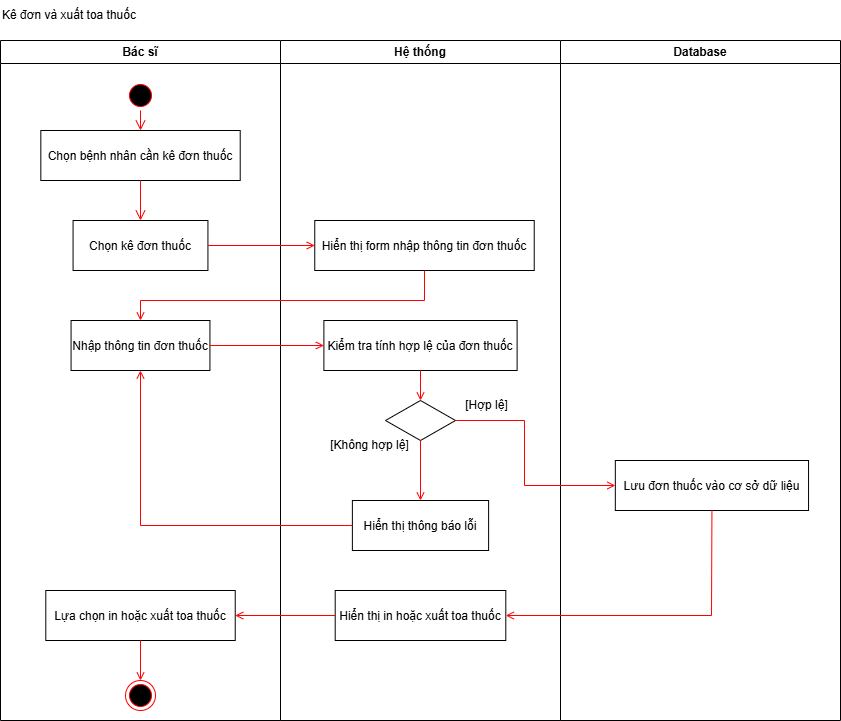

The diagram above was exported from draw.io. Its source (the exported page's mxGraphModel, read from the mxfile embedded in the PNG):
<mxGraphModel dx="2056" dy="-21274" grid="0" gridSize="10" guides="1" tooltips="1" connect="1" arrows="1" fold="1" page="0" pageScale="1" pageWidth="850" pageHeight="1100" background="#FFFFFF" math="0" shadow="0">
  <root>
    <mxCell id="0" />
    <mxCell id="1" parent="0" />
    <mxCell id="C2zrldypAYtE8g4xwt1p-785" value="Bác sĩ" style="swimlane;whiteSpace=wrap;startSize=23;" vertex="1" parent="1">
      <mxGeometry x="166" y="22760" width="280" height="680" as="geometry" />
    </mxCell>
    <mxCell id="C2zrldypAYtE8g4xwt1p-786" value="" style="ellipse;shape=startState;fillColor=#000000;strokeColor=#ff0000;" vertex="1" parent="C2zrldypAYtE8g4xwt1p-785">
      <mxGeometry x="125" y="40" width="30" height="30" as="geometry" />
    </mxCell>
    <mxCell id="C2zrldypAYtE8g4xwt1p-787" value="" style="edgeStyle=elbowEdgeStyle;elbow=horizontal;verticalAlign=bottom;endArrow=open;endSize=8;strokeColor=#FF0000;endFill=1;rounded=0;entryX=0.5;entryY=0;entryDx=0;entryDy=0;" edge="1" parent="C2zrldypAYtE8g4xwt1p-785" source="C2zrldypAYtE8g4xwt1p-786">
      <mxGeometry x="100" y="40" as="geometry">
        <mxPoint x="140.0050000000001" y="90" as="targetPoint" />
      </mxGeometry>
    </mxCell>
    <mxCell id="C2zrldypAYtE8g4xwt1p-788" value="Chọn bệnh nhân cần kê đơn thuốc" style="" vertex="1" parent="C2zrldypAYtE8g4xwt1p-785">
      <mxGeometry x="40.32" y="90" width="199.39" height="50" as="geometry" />
    </mxCell>
    <mxCell id="C2zrldypAYtE8g4xwt1p-789" value="Chọn kê đơn thuốc" style="" vertex="1" parent="C2zrldypAYtE8g4xwt1p-785">
      <mxGeometry x="72.57" y="180" width="134.86" height="50" as="geometry" />
    </mxCell>
    <mxCell id="C2zrldypAYtE8g4xwt1p-790" value="" style="edgeStyle=elbowEdgeStyle;elbow=horizontal;verticalAlign=bottom;endArrow=open;endSize=8;strokeColor=#FF0000;endFill=1;rounded=0;entryX=0.5;entryY=0;entryDx=0;entryDy=0;exitX=0.5;exitY=1;exitDx=0;exitDy=0;" edge="1" parent="C2zrldypAYtE8g4xwt1p-785" source="C2zrldypAYtE8g4xwt1p-788" target="C2zrldypAYtE8g4xwt1p-789">
      <mxGeometry x="-69" y="-15120" as="geometry">
        <mxPoint x="150.0050000000001" y="100" as="targetPoint" />
        <mxPoint x="150" y="80" as="sourcePoint" />
      </mxGeometry>
    </mxCell>
    <mxCell id="C2zrldypAYtE8g4xwt1p-791" value="Nhập thông tin đơn thuốc" style="" vertex="1" parent="C2zrldypAYtE8g4xwt1p-785">
      <mxGeometry x="70.57" y="280" width="138.86" height="50" as="geometry" />
    </mxCell>
    <mxCell id="C2zrldypAYtE8g4xwt1p-792" value="Lựa chọn in hoặc xuất toa thuốc" style="" vertex="1" parent="C2zrldypAYtE8g4xwt1p-785">
      <mxGeometry x="45.3" y="550" width="189.43" height="50" as="geometry" />
    </mxCell>
    <mxCell id="C2zrldypAYtE8g4xwt1p-793" value="" style="ellipse;shape=endState;fillColor=#000000;strokeColor=#ff0000" vertex="1" parent="C2zrldypAYtE8g4xwt1p-785">
      <mxGeometry x="124.99999999999999" y="640" width="30" height="30" as="geometry" />
    </mxCell>
    <mxCell id="C2zrldypAYtE8g4xwt1p-794" value="" style="endArrow=open;strokeColor=#FF0000;endFill=1;rounded=0;exitX=0.5;exitY=1;exitDx=0;exitDy=0;entryX=0.5;entryY=0;entryDx=0;entryDy=0;" edge="1" parent="C2zrldypAYtE8g4xwt1p-785" source="C2zrldypAYtE8g4xwt1p-792" target="C2zrldypAYtE8g4xwt1p-793">
      <mxGeometry relative="1" as="geometry">
        <mxPoint x="440" y="420" as="sourcePoint" />
        <mxPoint x="440" y="480" as="targetPoint" />
      </mxGeometry>
    </mxCell>
    <mxCell id="C2zrldypAYtE8g4xwt1p-795" value="Hệ thống" style="swimlane;whiteSpace=wrap" vertex="1" parent="1">
      <mxGeometry x="446" y="22760" width="280" height="680" as="geometry" />
    </mxCell>
    <mxCell id="C2zrldypAYtE8g4xwt1p-796" value="Hiển thị form nhập thông tin đơn thuốc" style="" vertex="1" parent="C2zrldypAYtE8g4xwt1p-795">
      <mxGeometry x="34.260000000000005" y="180" width="219.47" height="50" as="geometry" />
    </mxCell>
    <mxCell id="C2zrldypAYtE8g4xwt1p-797" value="Kiểm tra tính hợp lệ của đơn thuốc" style="" vertex="1" parent="C2zrldypAYtE8g4xwt1p-795">
      <mxGeometry x="43.39" y="280" width="193.22" height="50" as="geometry" />
    </mxCell>
    <mxCell id="C2zrldypAYtE8g4xwt1p-798" value="" style="rhombus;whiteSpace=wrap;html=1;" vertex="1" parent="C2zrldypAYtE8g4xwt1p-795">
      <mxGeometry x="104.99999999999999" y="360" width="70" height="40" as="geometry" />
    </mxCell>
    <mxCell id="C2zrldypAYtE8g4xwt1p-799" value="[Không hợp lệ]" style="text;html=1;align=center;verticalAlign=middle;whiteSpace=wrap;rounded=0;" vertex="1" parent="C2zrldypAYtE8g4xwt1p-795">
      <mxGeometry x="39.999999999999986" y="390" width="99" height="30" as="geometry" />
    </mxCell>
    <mxCell id="C2zrldypAYtE8g4xwt1p-800" value="[Hợp lệ]" style="text;html=1;align=center;verticalAlign=middle;whiteSpace=wrap;rounded=0;" vertex="1" parent="C2zrldypAYtE8g4xwt1p-795">
      <mxGeometry x="154" y="350" width="104.99" height="30" as="geometry" />
    </mxCell>
    <mxCell id="C2zrldypAYtE8g4xwt1p-801" value="" style="endArrow=open;strokeColor=#FF0000;endFill=1;rounded=0;exitX=0.5;exitY=1;exitDx=0;exitDy=0;entryX=0.5;entryY=0;entryDx=0;entryDy=0;" edge="1" parent="C2zrldypAYtE8g4xwt1p-795" source="C2zrldypAYtE8g4xwt1p-797" target="C2zrldypAYtE8g4xwt1p-798">
      <mxGeometry relative="1" as="geometry">
        <mxPoint x="-61" y="315" as="sourcePoint" />
        <mxPoint x="53" y="315" as="targetPoint" />
      </mxGeometry>
    </mxCell>
    <mxCell id="C2zrldypAYtE8g4xwt1p-802" value="Hiển thị thông báo lỗi" style="" vertex="1" parent="C2zrldypAYtE8g4xwt1p-795">
      <mxGeometry x="71.88" y="460" width="136.23" height="50" as="geometry" />
    </mxCell>
    <mxCell id="C2zrldypAYtE8g4xwt1p-803" value="Hiển thị in hoặc xuất toa thuốc" style="" vertex="1" parent="C2zrldypAYtE8g4xwt1p-795">
      <mxGeometry x="54.7" y="550" width="170.6" height="50" as="geometry" />
    </mxCell>
    <mxCell id="C2zrldypAYtE8g4xwt1p-804" value="" style="endArrow=open;strokeColor=#FF0000;endFill=1;rounded=0;exitX=0.5;exitY=1;exitDx=0;exitDy=0;" edge="1" parent="C2zrldypAYtE8g4xwt1p-795" source="C2zrldypAYtE8g4xwt1p-798" target="C2zrldypAYtE8g4xwt1p-802">
      <mxGeometry relative="1" as="geometry">
        <mxPoint x="-63" y="215" as="sourcePoint" />
        <mxPoint x="44" y="215" as="targetPoint" />
      </mxGeometry>
    </mxCell>
    <mxCell id="C2zrldypAYtE8g4xwt1p-805" value="Database" style="swimlane;whiteSpace=wrap" vertex="1" parent="1">
      <mxGeometry x="726" y="22760" width="280" height="680" as="geometry" />
    </mxCell>
    <mxCell id="C2zrldypAYtE8g4xwt1p-806" value="Lưu đơn thuốc vào cơ sở dữ liệu" style="" vertex="1" parent="C2zrldypAYtE8g4xwt1p-805">
      <mxGeometry x="54.82999999999997" y="420" width="193.22" height="50" as="geometry" />
    </mxCell>
    <mxCell id="C2zrldypAYtE8g4xwt1p-807" value="Kê đơn và xuất toa thuốc" style="text;html=1;align=left;verticalAlign=middle;whiteSpace=wrap;rounded=0;" vertex="1" parent="1">
      <mxGeometry x="165.5" y="22720" width="144.5" height="30" as="geometry" />
    </mxCell>
    <mxCell id="C2zrldypAYtE8g4xwt1p-808" value="" style="endArrow=open;strokeColor=#FF0000;endFill=1;rounded=0;exitX=1;exitY=0.5;exitDx=0;exitDy=0;entryX=0;entryY=0.5;entryDx=0;entryDy=0;" edge="1" parent="1" source="C2zrldypAYtE8g4xwt1p-789" target="C2zrldypAYtE8g4xwt1p-796">
      <mxGeometry relative="1" as="geometry">
        <mxPoint x="400" y="23050" as="sourcePoint" />
        <mxPoint x="521" y="23050" as="targetPoint" />
      </mxGeometry>
    </mxCell>
    <mxCell id="C2zrldypAYtE8g4xwt1p-809" value="" style="endArrow=open;strokeColor=#FF0000;endFill=1;rounded=0;exitX=0.5;exitY=1;exitDx=0;exitDy=0;entryX=0.5;entryY=0;entryDx=0;entryDy=0;" edge="1" parent="1" source="C2zrldypAYtE8g4xwt1p-796" target="C2zrldypAYtE8g4xwt1p-791">
      <mxGeometry relative="1" as="geometry">
        <mxPoint x="383" y="22975" as="sourcePoint" />
        <mxPoint x="490" y="22975" as="targetPoint" />
        <Array as="points">
          <mxPoint x="590" y="23020" />
          <mxPoint x="306" y="23020" />
        </Array>
      </mxGeometry>
    </mxCell>
    <mxCell id="C2zrldypAYtE8g4xwt1p-810" value="" style="endArrow=open;strokeColor=#FF0000;endFill=1;rounded=0;exitX=1;exitY=0.5;exitDx=0;exitDy=0;entryX=0;entryY=0.5;entryDx=0;entryDy=0;" edge="1" parent="1" source="C2zrldypAYtE8g4xwt1p-798" target="C2zrldypAYtE8g4xwt1p-806">
      <mxGeometry relative="1" as="geometry">
        <mxPoint x="596" y="23100" as="sourcePoint" />
        <mxPoint x="596" y="23130" as="targetPoint" />
        <Array as="points">
          <mxPoint x="690" y="23140" />
          <mxPoint x="690" y="23205" />
        </Array>
      </mxGeometry>
    </mxCell>
    <mxCell id="C2zrldypAYtE8g4xwt1p-811" value="" style="endArrow=open;strokeColor=#FF0000;endFill=1;rounded=0;exitX=0;exitY=0.5;exitDx=0;exitDy=0;entryX=0.5;entryY=1;entryDx=0;entryDy=0;" edge="1" parent="1" source="C2zrldypAYtE8g4xwt1p-802" target="C2zrldypAYtE8g4xwt1p-791">
      <mxGeometry relative="1" as="geometry">
        <mxPoint x="596" y="23100" as="sourcePoint" />
        <mxPoint x="596" y="23130" as="targetPoint" />
        <Array as="points">
          <mxPoint x="306" y="23245" />
        </Array>
      </mxGeometry>
    </mxCell>
    <mxCell id="C2zrldypAYtE8g4xwt1p-812" value="" style="endArrow=open;strokeColor=#FF0000;endFill=1;rounded=0;exitX=0.5;exitY=1;exitDx=0;exitDy=0;entryX=1;entryY=0.5;entryDx=0;entryDy=0;" edge="1" parent="1" source="C2zrldypAYtE8g4xwt1p-806" target="C2zrldypAYtE8g4xwt1p-803">
      <mxGeometry relative="1" as="geometry">
        <mxPoint x="568.0100000000001" y="23240" as="sourcePoint" />
        <mxPoint x="588.01" y="23220" as="targetPoint" />
        <Array as="points">
          <mxPoint x="877" y="23335" />
        </Array>
      </mxGeometry>
    </mxCell>
    <mxCell id="C2zrldypAYtE8g4xwt1p-813" value="" style="endArrow=open;strokeColor=#FF0000;endFill=1;rounded=0;exitX=0;exitY=0.5;exitDx=0;exitDy=0;entryX=1;entryY=0.5;entryDx=0;entryDy=0;" edge="1" parent="1" source="C2zrldypAYtE8g4xwt1p-803" target="C2zrldypAYtE8g4xwt1p-792">
      <mxGeometry relative="1" as="geometry">
        <mxPoint x="596" y="23170" as="sourcePoint" />
        <mxPoint x="596" y="23230" as="targetPoint" />
      </mxGeometry>
    </mxCell>
    <mxCell id="C2zrldypAYtE8g4xwt1p-814" value="" style="endArrow=open;strokeColor=#FF0000;endFill=1;rounded=0;exitX=1;exitY=0.5;exitDx=0;exitDy=0;entryX=0;entryY=0.5;entryDx=0;entryDy=0;" edge="1" parent="1" source="C2zrldypAYtE8g4xwt1p-791" target="C2zrldypAYtE8g4xwt1p-797">
      <mxGeometry relative="1" as="geometry">
        <mxPoint x="616" y="23190" as="sourcePoint" />
        <mxPoint x="616" y="23250" as="targetPoint" />
      </mxGeometry>
    </mxCell>
  </root>
</mxGraphModel>